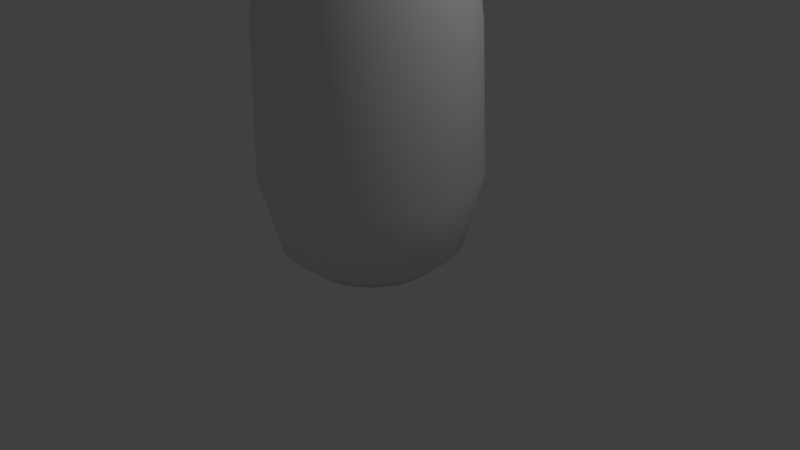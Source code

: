 # Source: pied_large_01.blend  (saved by Blender 2.69.0; exported with 4.5.12 LTS)
import bpy
from mathutils import Matrix  # noqa: F401  (used for matrix-valued properties, if any)

bpy.ops.wm.read_factory_settings(use_empty=True)
scene = bpy.context.scene
scene.name = 'Scene'

# ---- collections
col_collection_1 = bpy.data.collections.new('Collection 1'); scene.collection.children.link(col_collection_1)

# ---- world
world_world = bpy.data.worlds.new('World'); scene.world = world_world
world_world.color = (0.05088, 0.05088, 0.05088)
world_world.use_sun_shadow = False
world_world.sun_shadow_jitter_overblur = 0.0
world_world.cycles.sampling_method = 'MANUAL'
world_world.cycles.sample_map_resolution = 256

# ---- cameras
cam_camera = bpy.data.cameras.new('Camera')
cam_camera.clip_end = 100.0
cam_camera.lens = 35.0
cam_camera.sensor_width = 32.0
cam_camera.sensor_height = 18.0
cam_camera.ortho_scale = 7.314
cam_camera.dof.focus_distance = 0.0
cam_camera.dof.aperture_fstop = 128.0

# ---- lights
light_lamp = bpy.data.lights.new('Lamp', 'POINT')
light_lamp.transmission_factor = 0.0
light_lamp.cutoff_distance = 30.0
light_lamp.energy = 100.0
light_lamp.shadow_buffer_clip_start = 1.001
light_lamp.shadow_soft_size = 0.1
light_lamp.shadow_maximum_resolution = 0.006
light_lamp.use_absolute_resolution = True
light_lamp.cycles.use_multiple_importance_sampling = False

# ---- meshes
me_circle = bpy.data.meshes.new('Circle')
me_circle.from_pydata([(-0.8471, -1.048e-08, 0.0), (-1.163, -4.889e-08, 0.2686), (-1.393, -1.602e-07, 1.202), (-1.321, -5.914e-07, 3.01), (-0.962, -5.916e-07, 6.0), (-0.8309, 0.1653, 0.0), (-1.141, 0.2269, 0.2686), (-1.366, 0.2717, 1.202), (-1.295, 0.2577, 3.01), (-0.9435, 0.1877, 6.0), (-0.7827, 0.3242, 0.0), (-1.074, 0.445, 0.2686), (-1.287, 0.5329, 1.202), (-1.22, 0.5054, 3.01), (-0.8887, 0.3681, 6.0), (-0.7044, 0.4706, 0.0), (-0.9669, 0.6461, 0.2686), (-1.158, 0.7736, 1.202), (-1.098, 0.7338, 3.01), (-0.7998, 0.5344, 6.0), (-3.288e-07, -4.921e-07, 6.0), (-0.599, 0.599, 0.0), (-0.8223, 0.8223, 0.2686), (-0.9847, 0.9847, 1.202), (-0.9339, 0.9339, 3.01), (-0.6802, 0.6802, 6.0), (-6.75e-09, -6.75e-09, 0.0), (-0.4706, 0.7044, 0.0), (-0.6461, 0.9669, 0.2686), (-0.7736, 1.158, 1.202), (-0.7338, 1.098, 3.01), (-0.5344, 0.7998, 6.0), (-0.3242, 0.7827, 0.0), (-0.445, 1.074, 0.2686), (-0.5329, 1.287, 1.202), (-0.5054, 1.22, 3.01), (-0.3681, 0.8887, 6.0), (-0.1653, 0.8309, 0.0), (-0.2269, 1.141, 0.2686), (-0.2717, 1.366, 1.202), (-0.2577, 1.295, 3.01), (-0.1877, 0.9435, 6.0), (5.066e-07, 0.8471, 0.0), (6.258e-07, 1.163, 0.2686), (8.941e-07, 1.393, 1.202), (1.788e-07, 1.321, 3.01), (7.451e-08, 0.962, 6.0), (0.1653, 0.8309, 0.0), (0.2269, 1.141, 0.2686), (0.2717, 1.366, 1.202), (0.2577, 1.295, 3.01), (0.1877, 0.9435, 6.0), (0.3242, 0.7827, 0.0), (0.445, 1.074, 0.2686), (0.5329, 1.287, 1.202), (0.5054, 1.22, 3.01), (0.3681, 0.8887, 6.0), (0.4706, 0.7044, 0.0), (0.6461, 0.9669, 0.2686), (0.7736, 1.158, 1.202), (0.7338, 1.098, 3.01), (0.5344, 0.7998, 6.0), (0.599, 0.599, 0.0), (0.8223, 0.8223, 0.2686), (0.9847, 0.9847, 1.202), (0.9339, 0.9339, 3.01), (0.6802, 0.6802, 6.0), (0.7044, 0.4706, 0.0), (0.9669, 0.6461, 0.2686), (1.158, 0.7736, 1.202), (1.098, 0.7338, 3.01), (0.7998, 0.5344, 6.0), (0.7827, 0.3242, 0.0), (1.074, 0.445, 0.2686), (1.287, 0.5329, 1.202), (1.22, 0.5054, 3.01), (0.8887, 0.3681, 6.0), (0.8309, 0.1653, 0.0), (1.141, 0.2269, 0.2686), (1.366, 0.2717, 1.202), (1.295, 0.2577, 3.01), (0.9435, 0.1877, 6.0), (0.8471, -1.073e-06, 0.0), (1.163, -1.326e-06, 0.2686), (1.393, -1.848e-06, 1.202), (1.321, -1.013e-06, 3.01), (0.962, -6.109e-07, 6.0), (0.8309, -0.1653, 0.0), (1.141, -0.2269, 0.2686), (1.366, -0.2717, 1.202), (1.295, -0.2577, 3.01), (0.9435, -0.1877, 6.0), (0.7827, -0.3242, 0.0), (1.074, -0.445, 0.2686), (1.287, -0.5329, 1.202), (1.22, -0.5054, 3.01), (0.8887, -0.3681, 6.0), (0.7044, -0.4706, 0.0), (0.9669, -0.6461, 0.2686), (1.158, -0.7736, 1.202), (1.098, -0.7338, 3.01), (0.7998, -0.5344, 6.0), (0.599, -0.599, 0.0), (0.8223, -0.8223, 0.2686), (0.9847, -0.9847, 1.202), (0.9339, -0.9339, 3.01), (0.6802, -0.6802, 6.0), (0.4706, -0.7044, 0.0), (0.6461, -0.9669, 0.2686), (0.7736, -1.158, 1.202), (0.7338, -1.098, 3.01), (0.5344, -0.7998, 6.0), (0.3242, -0.7827, 0.0), (0.445, -1.074, 0.2686), (0.5329, -1.287, 1.202), (0.5054, -1.22, 3.01), (0.3681, -0.8887, 6.0), (0.1653, -0.8309, 0.0), (0.2269, -1.141, 0.2686), (0.2717, -1.366, 1.202), (0.2577, -1.295, 3.01), (0.1877, -0.9435, 6.0), (-1.639e-06, -0.8471, 0.0), (-2.071e-06, -1.163, 0.2686), (-2.772e-06, -1.393, 1.202), (-1.788e-06, -1.321, 3.01), (-1.237e-06, -0.962, 6.0), (-0.1653, -0.8309, 0.0), (-0.2269, -1.141, 0.2686), (-0.2717, -1.366, 1.202), (-0.2577, -1.295, 3.01), (-0.1877, -0.9435, 6.0), (-0.3242, -0.7827, 0.0), (-0.445, -1.074, 0.2686), (-0.5329, -1.287, 1.202), (-0.5054, -1.22, 3.01), (-0.3681, -0.8887, 6.0), (-0.4706, -0.7044, 0.0), (-0.6461, -0.9669, 0.2686), (-0.7736, -1.158, 1.202), (-0.7338, -1.098, 3.01), (-0.5344, -0.7998, 6.0), (-0.599, -0.599, 0.0), (-0.8223, -0.8223, 0.2686), (-0.9847, -0.9847, 1.202), (-0.9339, -0.9339, 3.01), (-0.6802, -0.6802, 6.0), (-0.7044, -0.4706, 0.0), (-0.9669, -0.6461, 0.2686), (-1.158, -0.7736, 1.202), (-1.098, -0.7338, 3.01), (-0.7998, -0.5344, 6.0), (-0.7827, -0.3242, 0.0), (-1.074, -0.445, 0.2686), (-1.287, -0.5329, 1.202), (-1.22, -0.5054, 3.01), (-0.8887, -0.3681, 6.0), (-0.8309, -0.1653, 0.0), (-1.141, -0.2269, 0.2686), (-1.366, -0.2717, 1.202), (-1.295, -0.2577, 3.01), (-0.9435, -0.1877, 6.0)], [], [(3, 4, 9, 8), (2, 3, 8, 7), (1, 2, 7, 6), (0, 1, 6, 5), (8, 9, 14, 13), (7, 8, 13, 12), (6, 7, 12, 11), (5, 6, 11, 10), (13, 14, 19, 18), (12, 13, 18, 17), (11, 12, 17, 16), (10, 11, 16, 15), (18, 19, 25, 24), (17, 18, 24, 23), (16, 17, 23, 22), (15, 16, 22, 21), (24, 25, 31, 30), (23, 24, 30, 29), (22, 23, 29, 28), (21, 22, 28, 27), (30, 31, 36, 35), (29, 30, 35, 34), (28, 29, 34, 33), (27, 28, 33, 32), (35, 36, 41, 40), (34, 35, 40, 39), (33, 34, 39, 38), (32, 33, 38, 37), (40, 41, 46, 45), (39, 40, 45, 44), (38, 39, 44, 43), (37, 38, 43, 42), (45, 46, 51, 50), (44, 45, 50, 49), (43, 44, 49, 48), (42, 43, 48, 47), (50, 51, 56, 55), (49, 50, 55, 54), (48, 49, 54, 53), (47, 48, 53, 52), (55, 56, 61, 60), (54, 55, 60, 59), (53, 54, 59, 58), (52, 53, 58, 57), (60, 61, 66, 65), (59, 60, 65, 64), (58, 59, 64, 63), (57, 58, 63, 62), (65, 66, 71, 70), (64, 65, 70, 69), (63, 64, 69, 68), (62, 63, 68, 67), (70, 71, 76, 75), (69, 70, 75, 74), (68, 69, 74, 73), (67, 68, 73, 72), (75, 76, 81, 80), (74, 75, 80, 79), (73, 74, 79, 78), (72, 73, 78, 77), (80, 81, 86, 85), (79, 80, 85, 84), (78, 79, 84, 83), (77, 78, 83, 82), (85, 86, 91, 90), (84, 85, 90, 89), (83, 84, 89, 88), (82, 83, 88, 87), (90, 91, 96, 95), (89, 90, 95, 94), (88, 89, 94, 93), (87, 88, 93, 92), (95, 96, 101, 100), (94, 95, 100, 99), (93, 94, 99, 98), (92, 93, 98, 97), (100, 101, 106, 105), (99, 100, 105, 104), (98, 99, 104, 103), (97, 98, 103, 102), (105, 106, 111, 110), (104, 105, 110, 109), (103, 104, 109, 108), (102, 103, 108, 107), (110, 111, 116, 115), (109, 110, 115, 114), (108, 109, 114, 113), (107, 108, 113, 112), (115, 116, 121, 120), (114, 115, 120, 119), (113, 114, 119, 118), (112, 113, 118, 117), (120, 121, 126, 125), (119, 120, 125, 124), (118, 119, 124, 123), (117, 118, 123, 122), (125, 126, 131, 130), (124, 125, 130, 129), (123, 124, 129, 128), (122, 123, 128, 127), (130, 131, 136, 135), (129, 130, 135, 134), (128, 129, 134, 133), (127, 128, 133, 132), (135, 136, 141, 140), (134, 135, 140, 139), (133, 134, 139, 138), (132, 133, 138, 137), (140, 141, 146, 145), (139, 140, 145, 144), (138, 139, 144, 143), (137, 138, 143, 142), (145, 146, 151, 150), (144, 145, 150, 149), (143, 144, 149, 148), (142, 143, 148, 147), (150, 151, 156, 155), (149, 150, 155, 154), (148, 149, 154, 153), (147, 148, 153, 152), (155, 156, 161, 160), (154, 155, 160, 159), (153, 154, 159, 158), (152, 153, 158, 157), (0, 26, 5), (4, 20, 9), (5, 26, 10), (9, 20, 14), (10, 26, 15), (14, 20, 19), (15, 26, 21), (19, 20, 25), (21, 26, 27), (25, 20, 31), (27, 26, 32), (31, 20, 36), (32, 26, 37), (36, 20, 41), (37, 26, 42), (41, 20, 46), (42, 26, 47), (46, 20, 51), (47, 26, 52), (51, 20, 56), (52, 26, 57), (56, 20, 61), (57, 26, 62), (61, 20, 66), (62, 26, 67), (66, 20, 71), (67, 26, 72), (71, 20, 76), (72, 26, 77), (76, 20, 81), (77, 26, 82), (81, 20, 86), (82, 26, 87), (86, 20, 91), (87, 26, 92), (91, 20, 96), (92, 26, 97), (96, 20, 101), (97, 26, 102), (101, 20, 106), (102, 26, 107), (106, 20, 111), (107, 26, 112), (111, 20, 116), (112, 26, 117), (116, 20, 121), (117, 26, 122), (121, 20, 126), (122, 26, 127), (126, 20, 131), (127, 26, 132), (131, 20, 136), (132, 26, 137), (136, 20, 141), (137, 26, 142), (141, 20, 146), (142, 26, 147), (146, 20, 151), (147, 26, 152), (151, 20, 156), (152, 26, 157), (156, 20, 161), (157, 26, 0), (161, 20, 4), (160, 161, 4, 3), (159, 160, 3, 2), (158, 159, 2, 1), (157, 158, 1, 0)])
me_circle.polygons.foreach_set('use_smooth', [True] * 192)
me_circle.use_remesh_preserve_volume = False
me_circle.use_remesh_preserve_attributes = False
me_circle.use_mirror_vertex_groups = False
me_circle.update()

# ---- objects
ob_circle = bpy.data.objects.new('Circle', me_circle)
ob_lamp = bpy.data.objects.new('Lamp', light_lamp)
ob_camera = bpy.data.objects.new('Camera', cam_camera)

# ---- transforms, parenting, visibility, modifiers, constraints
ob_circle.location = (0.0, 0.0, 0.0)
ob_circle.lineart.crease_threshold = 0.0
ob_lamp.location = (4.076, 1.005, 5.904)
ob_lamp.rotation_euler = (0.6503, 0.05522, 1.866)
ob_lamp.lock_rotations_4d = False
ob_lamp.empty_display_type = 'ARROWS'
ob_lamp.color = (0.0, 0.0, 0.0, 0.0)
ob_lamp.lineart.crease_threshold = 0.0
ob_camera.location = (7.481, -6.508, 5.344)
ob_camera.rotation_euler = (1.109, 0.01082, 0.8149)
ob_camera.lock_rotations_4d = False
ob_camera.empty_display_type = 'ARROWS'
ob_camera.color = (0.0, 0.0, 0.0, 0.0)
ob_camera.display_type = 'WIRE'
ob_camera.lineart.crease_threshold = 0.0

# ---- collection membership
col_collection_1.objects.link(ob_circle)
col_collection_1.objects.link(ob_lamp)
col_collection_1.objects.link(ob_camera)

# ---- scene / render settings (as saved in the file)
scene.camera = ob_camera
scene.frame_start = 1; scene.frame_end = 250; scene.frame_set(1)
scene.render.engine = 'BLENDER_EEVEE_NEXT'
scene.render.image_settings.compression = 90
scene.render.resolution_percentage = 50
scene.render.dither_intensity = 0.0
scene.cycles.use_denoising = False
scene.cycles.samples = 10
scene.cycles.sampling_pattern = 'TABULATED_SOBOL'
scene.cycles.light_sampling_threshold = 0.0
scene.cycles.use_adaptive_sampling = False
scene.cycles.use_light_tree = False
scene.cycles.blur_glossy = 0.0
scene.cycles.volume_bounces = 1
scene.cycles.pixel_filter_type = 'GAUSSIAN'
scene.cycles.sample_clamp_indirect = 0.0
scene.view_settings.view_transform = 'Standard'
bpy.context.view_layer.update()
